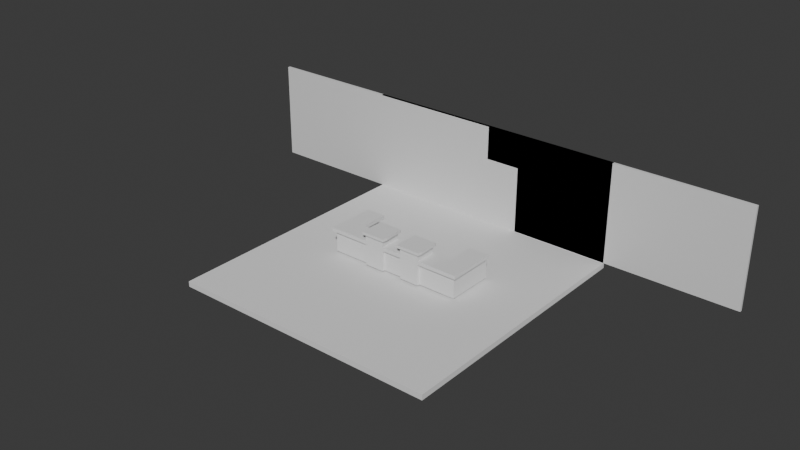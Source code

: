 # Source: 1x1.blend  (saved by Blender 4.4.32; exported with 4.5.12 LTS)
import bpy
from mathutils import Matrix  # noqa: F401  (used for matrix-valued properties, if any)

bpy.ops.wm.read_factory_settings(use_empty=True)
scene = bpy.context.scene
scene.name = 'Scene'

# ---- collections
col_doorobject = bpy.data.collections.new('DoorObject'); scene.collection.children.link(col_doorobject)
col_floor = bpy.data.collections.new('Floor'); scene.collection.children.link(col_floor)
col_wallclosed = bpy.data.collections.new('WallClosed'); scene.collection.children.link(col_wallclosed)
col_wallopen = bpy.data.collections.new('WallOpen'); scene.collection.children.link(col_wallopen)
col_longwallopen = bpy.data.collections.new('LongWallOpen'); scene.collection.children.link(col_longwallopen)
col_frontdesk = bpy.data.collections.new('FrontDesk'); scene.collection.children.link(col_frontdesk)

# ---- images (referenced by path relative to the original .blend; pixels are not part of the script)
import os
ASSET_DIR = os.environ.get("B2B_ASSET_DIR", "")  # directory of the original .blend (textures are referenced by path, not embedded)
HERE = os.path.dirname(os.path.abspath(__file__))  # packed textures are extracted next to this script under _unpacked/

def load_image(name, relpath, width, height, colorspace="sRGB"):
    """Load a texture the original file referenced (path relative to the .blend, or extracted next to this script)."""
    p = next((c for c in (os.path.join(HERE, relpath), os.path.join(ASSET_DIR, relpath)) if relpath and os.path.exists(c)), "")
    if p:
        img = bpy.data.images.load(p, check_existing=True)
        img.name = name
    else:  # same state as the original file: an image datablock whose file is absent (Cycles renders it pink)
        img = bpy.data.images.new(name, width, height)
        img.source = "FILE"
        img.filepath = "//" + (relpath or name)
    img.colorspace_settings.name = colorspace
    return img
img_door_png = load_image('Door.png', 'Door.png', 1024, 1024, 'sRGB')
img_doorroughness = load_image('DoorRoughness', 'DoorRoughness.png', 1024, 1024, 'sRGB')
img_slidingdoor = load_image('SlidingDoor', 'SlidingDoor.png', 1024, 1024, 'sRGB')

# ---- materials (node trees are filled in below, after node groups)
mat_doormat = bpy.data.materials.new('DoorMat')
mat_wallmat = bpy.data.materials.new('WallMat')
mat_longwallmat = bpy.data.materials.new('LongWallMat')
mat_slidingdoormat = bpy.data.materials.new('SlidingDoorMat')

# ---- material node trees
mat_doormat.use_nodes = True; mat_doormat.node_tree.nodes.clear()
_N = mat_doormat.node_tree.nodes; _L = mat_doormat.node_tree.links
n0 = _N.new('ShaderNodeBsdfPrincipled'); n0.name = 'Principled BSDF'; n0.location = (-4, 180)
n1 = _N.new('ShaderNodeOutputMaterial'); n1.name = 'Material Output'; n1.location = (286, 180)
n2 = _N.new('ShaderNodeTexImage'); n2.name = 'Image Texture'; n2.location = (-503, 619)
n2.image = img_door_png
n3 = _N.new('ShaderNodeTexImage'); n3.name = 'Image Texture.001'; n3.location = (-294, 130)
n3.image = img_doorroughness
_L.new(n0.outputs[0], n1.inputs[0])
_L.new(n2.outputs[0], n0.inputs[0])
_L.new(n3.outputs[0], n0.inputs[2])
n1.is_active_output = True
mat_wallmat.use_nodes = True; mat_wallmat.node_tree.nodes.clear()
_N = mat_wallmat.node_tree.nodes; _L = mat_wallmat.node_tree.links
n0 = _N.new('ShaderNodeBsdfPrincipled'); n0.name = 'Principled BSDF'; n0.location = (10, 300)
n1 = _N.new('ShaderNodeOutputMaterial'); n1.name = 'Material Output'; n1.location = (300, 300)
_L.new(n0.outputs[0], n1.inputs[0])
n1.is_active_output = True
mat_longwallmat.use_nodes = True; mat_longwallmat.node_tree.nodes.clear()
_N = mat_longwallmat.node_tree.nodes; _L = mat_longwallmat.node_tree.links
n0 = _N.new('ShaderNodeBsdfPrincipled'); n0.name = 'Principled BSDF'; n0.location = (10, 300)
n1 = _N.new('ShaderNodeOutputMaterial'); n1.name = 'Material Output'; n1.location = (300, 300)
_L.new(n0.outputs[0], n1.inputs[0])
n1.is_active_output = True
mat_slidingdoormat.use_nodes = True; mat_slidingdoormat.node_tree.nodes.clear()
_N = mat_slidingdoormat.node_tree.nodes; _L = mat_slidingdoormat.node_tree.links
n0 = _N.new('ShaderNodeBsdfPrincipled'); n0.name = 'Principled BSDF'; n0.location = (10, 300)
n1 = _N.new('ShaderNodeOutputMaterial'); n1.name = 'Material Output'; n1.location = (300, 300)
n2 = _N.new('ShaderNodeTexImage'); n2.name = 'Image Texture'; n2.location = (-280, 275)
n2.image = img_slidingdoor
_L.new(n0.outputs[0], n1.inputs[0])
_L.new(n2.outputs[0], n0.inputs[0])
n1.is_active_output = True

# ---- world
world_world = bpy.data.worlds.new('World'); scene.world = world_world
world_world.use_nodes = True; world_world.node_tree.nodes.clear()
_N = world_world.node_tree.nodes; _L = world_world.node_tree.links
n0 = _N.new('ShaderNodeOutputWorld'); n0.name = 'World Output'; n0.location = (300, 300)
n1 = _N.new('ShaderNodeBackground'); n1.name = 'Background'; n1.location = (10, 300)
n1.inputs[0].default_value = (0.05088, 0.05088, 0.05088, 1.0)
_L.new(n1.outputs[0], n0.inputs[0])
n0.is_active_output = True
world_world.color = (0.05088, 0.05088, 0.05088)
world_world.sun_shadow_jitter_overblur = 0.0

# ---- meshes
me_cube_007 = bpy.data.meshes.new('Cube.007')
me_cube_007.from_pydata([(-0.8, -0.0125, 0.0), (-0.8, -0.0125, 2.55), (-0.8, 0.0125, 0.0), (-0.8, 0.0125, 2.55), (0.8, -0.0125, 0.0), (0.8, -0.0125, 2.55), (0.8, 0.0125, 0.0), (0.8, 0.0125, 2.55)], [], [(0, 1, 3, 2), (2, 3, 7, 6), (6, 7, 5, 4), (4, 5, 1, 0), (2, 6, 4, 0), (7, 3, 1, 5)])
_uv = me_cube_007.uv_layers.new(name='UVMap')
_uv.uv.foreach_set('vector', [0.9771, 0.7786, 0.9771, 0.0, 0.9847, 0.0, 0.9847, 0.7786, 0.9997, -0.001643, 0.9997, 1.0, -0.0002409, 1.0, -0.0002411, -0.001643, 0.9847, 0.7786, 0.9847, 0.0, 0.9924, 0.0, 0.9924, 0.7786, 0.002767, -0.006418, 0.002767, 1.002, 0.9972, 1.002, 0.9972, -0.006418, 1.0, 2.698e-09, 1.0, 0.4885, 0.9924, 0.4885, 0.9924, 2.122e-09, 1.0, 0.4885, 1.0, 0.9771, 0.9924, 0.9771, 0.9924, 0.4885])
me_cube_007.materials.append(mat_doormat)
me_cube_007.update()
me_cube_001 = bpy.data.meshes.new('Cube.001')
me_cube_001.from_pydata([(-5.0, -5.0, -0.2), (-5.0, -5.0, 2.235e-08), (-5.0, 5.0, -0.2), (-5.0, 5.0, 2.235e-08), (5.0, -5.0, -0.2), (5.0, -5.0, 2.235e-08), (5.0, 5.0, -0.2), (5.0, 5.0, 2.235e-08)], [], [(0, 1, 3, 2), (2, 3, 7, 6), (6, 7, 5, 4), (4, 5, 1, 0), (2, 6, 4, 0), (7, 3, 1, 5)])
_uv = me_cube_001.uv_layers.new(name='UVMap')
_uv.uv.foreach_set('vector', [0.375, 0.0, 0.625, 0.0, 0.625, 0.25, 0.375, 0.25, 0.375, 0.25, 0.625, 0.25, 0.625, 0.5, 0.375, 0.5, 0.375, 0.5, 0.625, 0.5, 0.625, 0.75, 0.375, 0.75, 0.375, 0.75, 0.625, 0.75, 0.625, 1.0, 0.375, 1.0, 0.125, 0.5, 0.375, 0.5, 0.375, 0.75, 0.125, 0.75, 0.625, 0.5, 0.875, 0.5, 0.875, 0.75, 0.625, 0.75])
me_cube_001.update()
me_cube_003 = bpy.data.meshes.new('Cube.003')
me_cube_003.from_pydata([(-5.0, -4.924, -0.08255), (-5.0, -5.024, -0.08255), (-5.0, -4.924, 3.667), (-5.0, -5.024, 3.667), (5.0, -4.924, -0.08255), (5.0, -5.024, -0.08255), (5.0, -4.924, 3.667), (5.0, -5.024, 3.667)], [], [(0, 1, 3, 2), (2, 3, 7, 6), (6, 7, 5, 4), (4, 5, 1, 0), (2, 6, 4, 0), (7, 3, 1, 5)])
_uv = me_cube_003.uv_layers.new(name='UVMap')
_uv.uv.foreach_set('vector', [0.505, 0.004076, 0.495, 0.004076, 0.495, 0.9959, 0.505, 0.9959, 0.0, 0.5132, 0.0, 0.4868, 1.0, 0.4868, 1.0, 0.5132, 0.505, 0.9959, 0.495, 0.9959, 0.495, 0.004076, 0.505, 0.004076, 1.0, 0.5132, 1.0, 0.4868, 0.0, 0.4868, 0.0, 0.5132, 0.0, 0.9959, 1.0, 0.9959, 1.0, 0.004076, 0.0, 0.004076, 1.0, 0.9959, 0.0, 0.9959, 0.0, 0.004076, 1.0, 0.004076])
me_cube_003.materials.append(mat_wallmat)
me_cube_003.update()
me_cube_002 = bpy.data.meshes.new('Cube.002')
me_cube_002.from_pydata([(-5.0, 5.024, -0.07223), (-5.0, 4.924, -0.07223), (-5.0, 5.024, 3.678), (-5.0, 4.924, 3.678), (5.0, 5.024, -0.07223), (5.0, 4.924, -0.07223), (5.0, 5.024, 3.678), (5.0, 4.924, 3.678), (0.8002, 5.024, 3.678), (-0.7998, 5.024, 3.678), (-0.7998, 4.924, 3.678), (0.8002, 4.924, 3.678), (-0.7998, 5.024, -0.07223), (0.8002, 5.024, -0.07223), (0.8002, 4.924, -0.07223), (-0.7998, 4.924, -0.07223), (-5.0, 5.024, 2.428), (-5.0, 4.924, 2.428), (5.0, 5.024, 2.428), (5.0, 4.924, 2.428), (0.8002, 4.924, 2.428), (-0.7998, 4.924, 2.428), (-0.7998, 5.024, 2.428), (0.8002, 5.024, 2.428)], [], [(16, 17, 3, 2), (8, 11, 7, 6), (18, 19, 5, 4), (12, 15, 1, 0), (23, 18, 4, 13), (21, 17, 1, 15), (19, 20, 14, 5), (16, 22, 12, 0), (4, 5, 14, 13), (2, 3, 10, 9), (9, 10, 11, 8), (9, 8, 23, 22), (2, 9, 22, 16), (11, 10, 21, 20), (7, 11, 20, 19), (10, 3, 17, 21), (8, 6, 18, 23), (6, 7, 19, 18), (0, 1, 17, 16), (15, 12, 22, 21), (23, 20, 21, 22), (13, 14, 20, 23)])
_uv = me_cube_002.uv_layers.new(name='UVMap')
_uv.uv.foreach_set('vector', [0.505, 0.6652, 0.495, 0.6652, 0.495, 0.9985, 0.505, 0.9985, 0.58, 0.6027, 0.58, 0.5761, 1.0, 0.5761, 1.0, 0.6027, 0.505, 0.6652, 0.495, 0.6652, 0.495, -0.001503, 0.505, -0.001503, 0.42, 0.6027, 0.42, 0.5761, 0.0, 0.5761, 0.0, 0.6027, 0.58, 0.6652, 1.0, 0.6652, 1.0, -0.001503, 0.58, -0.001503, 0.42, 0.6652, 0.0, 0.6652, 0.0, -0.001503, 0.42, -0.001503, 1.0, 0.6652, 0.58, 0.6652, 0.58, -0.001503, 1.0, -0.001503, 0.0, 0.6652, 0.42, 0.6652, 0.42, -0.001503, 0.0, -0.001503, 1.0, 0.6027, 1.0, 0.5761, 0.58, 0.5761, 0.58, 0.6027, 0.0, 0.6027, 0.0, 0.5761, 0.42, 0.5761, 0.42, 0.6027, 0.42, 0.6027, 0.42, 0.5761, 0.58, 0.5761, 0.58, 0.6027, 0.42, 0.9985, 0.58, 0.9985, 0.58, 0.6652, 0.42, 0.6652, 0.0, 0.9985, 0.42, 0.9985, 0.42, 0.6652, 0.0, 0.6652, 0.58, 0.9985, 0.42, 0.9985, 0.42, 0.6652, 0.58, 0.6652, 1.0, 0.9985, 0.58, 0.9985, 0.58, 0.6652, 1.0, 0.6652, 0.42, 0.9985, 0.0, 0.9985, 0.0, 0.6652, 0.42, 0.6652, 0.58, 0.9985, 1.0, 0.9985, 1.0, 0.6652, 0.58, 0.6652, 0.505, 0.9985, 0.495, 0.9985, 0.495, 0.6652, 0.505, 0.6652, 0.505, -0.001503, 0.495, -0.001503, 0.495, 0.6652, 0.505, 0.6652, 0.495, -0.001503, 0.505, -0.001503, 0.505, 0.6652, 0.495, 0.6652, 0.58, 0.6027, 0.58, 0.5761, 0.42, 0.5761, 0.42, 0.6027, 0.505, -0.001503, 0.495, -0.001503, 0.495, 0.6652, 0.505, 0.6652])
me_cube_002.materials.append(mat_wallmat)
me_cube_002.update()
me_cube_004 = bpy.data.meshes.new('Cube.004')
me_cube_004.from_pydata([(-10.0, 5.024, -0.07223), (-10.0, 4.924, -0.07223), (-10.0, 5.024, 3.678), (-10.0, 4.924, 3.678), (10.0, 5.024, -0.07223), (10.0, 4.924, -0.07223), (10.0, 5.024, 3.678), (10.0, 4.924, 3.678), (1.3, 5.024, 3.678), (-1.3, 5.024, 3.678), (-1.3, 4.924, 3.678), (1.3, 4.924, 3.678), (-1.3, 5.024, -0.07223), (1.3, 5.024, -0.07223), (1.3, 4.924, -0.07223), (-1.3, 4.924, -0.07223), (-10.0, 5.024, 2.428), (-10.0, 4.924, 2.428), (10.0, 5.024, 2.428), (10.0, 4.924, 2.428), (1.3, 4.924, 2.428), (-1.3, 4.924, 2.428), (-1.3, 5.024, 2.428), (1.3, 5.024, 2.428)], [], [(8, 11, 7, 6), (18, 19, 5, 4), (12, 15, 1, 0), (23, 18, 4, 13), (21, 17, 1, 15), (19, 20, 14, 5), (16, 22, 12, 0), (4, 5, 14, 13), (2, 3, 10, 9), (9, 10, 11, 8), (9, 8, 23, 22), (2, 9, 22, 16), (11, 10, 21, 20), (7, 11, 20, 19), (10, 3, 17, 21), (8, 6, 18, 23), (6, 7, 19, 18), (15, 12, 22, 21), (23, 20, 21, 22), (13, 14, 20, 23), (17, 3, 2, 16, 0, 1)])
_uv = me_cube_004.uv_layers.new(name='UVMap')
_uv.uv.foreach_set('vector', [0.568, 0.6046, 0.568, 0.5782, 1.003, 0.5782, 1.003, 0.6046, 0.5293, 0.6674, 0.5243, 0.6674, 0.5243, 0.006979, 0.5293, 0.006979, 0.438, 0.6046, 0.438, 0.5782, 0.003026, 0.5782, 0.003026, 0.6046, 0.568, 0.6674, 1.003, 0.6674, 1.003, 0.006979, 0.568, 0.006979, 0.438, 0.6674, 0.003026, 0.6674, 0.003026, 0.006979, 0.438, 0.006979, 1.003, 0.6674, 0.568, 0.6674, 0.568, 0.006979, 1.003, 0.006979, 0.003026, 0.6674, 0.438, 0.6674, 0.438, 0.006979, 0.003026, 0.006979, 1.003, 0.6046, 1.003, 0.5782, 0.568, 0.5782, 0.568, 0.6046, 0.003026, 0.6046, 0.003026, 0.5782, 0.438, 0.5782, 0.438, 0.6046, 0.438, 0.6046, 0.438, 0.5782, 0.568, 0.5782, 0.568, 0.6046, 0.438, 0.9976, 0.568, 0.9976, 0.568, 0.6674, 0.438, 0.6674, 0.003026, 0.9976, 0.438, 0.9976, 0.438, 0.6674, 0.003026, 0.6674, 0.568, 0.9976, 0.438, 0.9976, 0.438, 0.6674, 0.568, 0.6674, 1.003, 0.9976, 0.568, 0.9976, 0.568, 0.6674, 1.003, 0.6674, 0.438, 0.9976, 0.003026, 0.9976, 0.003026, 0.6674, 0.438, 0.6674, 0.568, 0.9976, 1.003, 0.9976, 1.003, 0.6674, 0.568, 0.6674, 0.5293, 0.9976, 0.5243, 0.9976, 0.5243, 0.6674, 0.5293, 0.6674, 0.5243, 0.006979, 0.5293, 0.006979, 0.5293, 0.6674, 0.5243, 0.6674, 0.568, 0.6046, 0.568, 0.5782, 0.438, 0.5782, 0.438, 0.6046, 0.5293, 0.006979, 0.5243, 0.006979, 0.5243, 0.6674, 0.5293, 0.6674, 0.5243, 0.6674, 0.5243, 0.9976, 0.5293, 0.9976, 0.5293, 0.6674, 0.5293, 0.006979, 0.5243, 0.006979])
me_cube_004.materials.append(mat_longwallmat)
me_cube_004.update()
me_cube_005 = bpy.data.meshes.new('Cube.005')
me_cube_005.from_pydata([(-1.305, -0.002288, 0.09756), (-1.305, -0.002288, 2.457), (-1.305, 0.005717, 0.09756), (-1.305, 0.005717, 2.457), (-0.004804, -0.002288, 0.09756), (-0.004804, -0.002288, 2.457), (-0.004804, 0.005717, 0.09756), (-0.004804, 0.005717, 2.457)], [], [(0, 1, 3, 2), (2, 3, 7, 6), (6, 7, 5, 4), (4, 5, 1, 0), (2, 6, 4, 0), (7, 3, 1, 5)])
_uv = me_cube_005.uv_layers.new(name='UVMap')
_uv.uv.foreach_set('vector', [0.9878, 0.7253, 0.9878, 0.25, 0.9909, 0.25, 0.9909, 0.7253, 0.9967, 0.002412, 0.9967, 0.9956, -0.004791, 0.9956, -0.004791, 0.002412, 0.9909, 0.7253, 0.9909, 0.25, 0.9939, 0.25, 0.9939, 0.7253, 0.9979, 1.0, 0.9979, -0.005763, -0.00122, -0.005763, -0.00122, 1.0, 1.0, 0.25, 1.0, 0.3735, 0.9939, 0.3735, 0.9939, 0.25, 1.0, 0.3735, 1.0, 0.497, 0.9939, 0.497, 0.9939, 0.3735])
me_cube_005.materials.append(mat_slidingdoormat)
me_cube_005.update()
me_cube_006 = bpy.data.meshes.new('Cube.006')
me_cube_006.from_pydata([(-1.311, -0.002288, 0.09756), (-1.311, -0.002288, 2.457), (-1.311, 0.005717, 0.09756), (-1.311, 0.005717, 2.457), (0.005205, -0.002288, 0.09756), (0.005205, -0.002288, 2.457), (0.005205, 0.005717, 0.09756), (0.005205, 0.005717, 2.457)], [], [(0, 1, 3, 2), (2, 3, 7, 6), (6, 7, 5, 4), (4, 5, 1, 0), (2, 6, 4, 0), (7, 3, 1, 5)])
_uv = me_cube_006.uv_layers.new(name='UVMap')
_uv.uv.foreach_set('vector', [0.988, 0.7196, 0.988, 0.25, 0.991, 0.25, 0.991, 0.7196, 1.003, 0.9986, 1.003, 0.003344, 0.002192, 0.003344, 0.002192, 0.9986, 0.991, 0.7196, 0.991, 0.25, 0.994, 0.25, 0.994, 0.7196, -0.0141, 0.9996, -0.0141, -0.0041, 1.005, -0.0041, 1.005, 0.9996, 1.0, 0.25, 1.0, 0.3735, 0.994, 0.3735, 0.994, 0.25, 1.0, 0.3735, 1.0, 0.497, 0.994, 0.497, 0.994, 0.3735])
me_cube_006.materials.append(mat_slidingdoormat)
me_cube_006.update()
me_cube = bpy.data.meshes.new('Cube')
me_cube.from_pydata([(2.556, 0.3552, 0.5), (0.3766, -0.3552, 0.5), (2.556, -0.3552, 0.5), (-2.456, 0.3552, -0.5), (-2.556, 0.3552, 0.5), (2.456, -0.2552, -0.5), (-2.556, -0.3552, 0.5), (-2.456, -0.2552, -0.4165), (-2.456, -0.2552, -0.5), (-2.456, 0.3552, -0.4165), (1.883, -0.3552, 0.5), (-1.883, -0.3552, 0.5), (-1.883, 0.3552, 0.5), (1.883, 0.3552, 0.5), (-2.556, 1.405, 0.5), (2.456, -0.2552, -0.4165), (1.883, 1.405, 0.5), (2.556, 1.405, 0.5), (1.13, -0.3552, 0.5), (-1.883, -0.1448, 0.3663), (-1.883, 1.405, 0.5), (-2.383, 0.3552, -0.5), (2.556, -0.3552, 0.3663), (-2.556, 0.3552, 0.3663), (-2.556, -0.3552, 0.3663), (2.556, 0.3552, 0.3663), (-1.883, 0.3552, 0.3663), (1.883, 0.3552, 0.3663), (1.883, -0.3552, 0.3663), (-1.883, -0.3552, 0.3663), (-2.556, 1.405, 0.3663), (2.556, 1.405, 0.3663), (-1.883, 1.405, 0.3663), (1.883, 1.405, 0.3663), (2.383, 0.3552, -0.5), (2.383, 1.405, 0.3663), (2.383, 1.405, -0.5), (-2.383, 1.405, 0.3663), (-2.383, 1.405, -0.5), (-2.383, -0.1448, 0.3663), (1.883, -0.1448, -0.5), (-1.883, -0.1448, -0.5), (-2.383, -0.1448, -0.5), (1.883, -0.1448, 0.3663), (2.383, -0.1448, 0.3663), (2.383, -0.1448, -0.5), (-1.883, -0.4552, 0.5), (-2.556, -0.4552, 0.5), (-2.556, -0.4552, 0.3663), (2.556, -0.4552, 0.5), (1.883, -0.4552, 0.5), (2.556, -0.4552, 0.3663), (1.883, -0.4552, 0.3663), (-1.883, -0.4552, 0.3663), (-2.656, -0.3552, 0.3663), (-2.656, -0.3552, 0.5), (-2.656, 0.3552, 0.5), (-2.656, 1.405, 0.5), (-2.656, 0.3552, 0.3663), (-2.656, 1.405, 0.3663), (-2.656, -0.4552, 0.3663), (-2.656, -0.4552, 0.5), (2.656, 0.3552, 0.5), (2.656, -0.3552, 0.5), (2.656, 1.405, 0.5), (2.656, -0.3552, 0.3663), (2.656, 0.3552, 0.3663), (2.656, -0.4552, 0.3663), (2.656, 1.405, 0.3663), (2.656, -0.4552, 0.5), (2.556, -0.3552, -0.4165), (-2.556, 0.3552, -0.4165), (2.556, 0.3552, -0.4165), (1.883, -0.3552, -0.4165), (-1.883, -0.3552, -0.4165), (-2.556, 1.405, -0.4165), (2.556, 1.405, -0.4165), (-2.556, -0.3552, -0.4165), (2.383, 1.405, -0.4165), (-2.383, 1.405, -0.4165), (1.883, -0.2552, -0.5), (-0.3766, -0.3552, 0.5), (2.556, -0.2552, -0.4165), (2.456, 0.3552, -0.4165), (-1.883, -0.2552, -0.5), (1.883, -0.2552, -0.4165), (-1.883, -0.2552, -0.4165), (-2.556, -0.2552, -0.4165), (-2.456, 1.405, -0.4165), (-2.456, 1.405, -0.5), (2.456, 0.3552, -0.5), (2.456, 1.405, -0.4165), (2.456, 1.405, -0.5), (-1.13, -0.3552, 0.5), (-1.13, 0.3552, 0.5), (-0.3766, 0.3552, 0.5), (0.3766, 0.3552, 0.5), (1.13, 0.3552, 0.5), (-1.13, -0.1448, 0.3663), (-0.3766, -0.1448, 0.3663), (0.3766, -0.1448, 0.3663), (1.13, -0.1448, 0.3663), (1.13, -0.3552, 0.3663), (0.3766, -0.3552, 0.3663), (-0.3766, -0.3552, 0.3663), (-1.13, -0.3552, 0.3663), (-1.13, 0.3552, 0.3663), (-0.3766, 0.3552, 0.3663), (0.3766, 0.3552, 0.3663), (1.13, 0.3552, 0.3663), (1.13, -0.1448, -0.5), (0.3766, -0.1448, -0.5), (-0.3766, -0.1448, -0.5), (-1.13, -0.1448, -0.5), (1.13, -0.4552, 0.5), (0.3766, -0.4552, 0.5), (-0.3766, -0.4552, 0.5), (-1.13, -0.4552, 0.5), (1.13, -0.4552, 0.3663), (0.3766, -0.4552, 0.3663), (-0.3766, -0.4552, 0.3663), (-1.13, -0.4552, 0.3663), (1.13, -0.3552, -0.4165), (0.3766, -0.3552, -0.4165), (-0.3766, -0.3552, -0.4165), (-1.13, -0.3552, -0.4165), (-1.13, -0.2552, -0.5), (-0.3766, -0.2552, -0.5), (0.3766, -0.2552, -0.5), (1.13, -0.2552, -0.5), (1.13, -0.2552, -0.4165), (0.3766, -0.2552, -0.4165), (-0.3766, -0.2552, -0.4165), (-1.13, -0.2552, -0.4165), (1.13, -0.4552, 0.3663), (0.3766, -0.4552, 0.3663), (-0.3766, -0.4552, 0.3663), (-1.13, -0.4552, 0.3663), (1.13, -0.4552, -0.4165), (0.3766, -0.4552, -0.4165), (-0.3766, -0.4552, -0.4165), (-1.13, -0.4552, -0.4165), (-1.13, 0.3552, 0.8479), (-0.3766, 0.3552, 0.8479), (-0.3766, -0.3552, 0.8479), (-1.13, -0.3552, 0.8479), (1.13, -0.3552, 0.8479), (0.3766, -0.3552, 0.8479), (0.3766, 0.3552, 0.8479), (1.13, 0.3552, 0.8479), (1.13, -0.4552, 0.8479), (0.3766, -0.4552, 0.8479), (-0.3766, -0.4552, 0.8479), (-1.13, -0.4552, 0.8479), (-0.3766, -0.3552, 0.7479), (-0.3766, -0.4552, 0.7479), (-1.13, -0.4552, 0.7479), (-0.3766, 0.3552, 0.7479), (-1.13, -0.3552, 0.7479), (-1.13, 0.3552, 0.7479), (0.3766, 0.3552, 0.7479), (0.3766, -0.3552, 0.7479), (1.13, -0.3552, 0.7479), (1.13, -0.4552, 0.7479), (1.13, 0.3552, 0.7479), (0.3766, -0.4552, 0.7479), (-1.2, 0.4259, 0.8479), (-0.3059, 0.4259, 0.8479), (-0.3059, -0.5259, 0.8479), (-1.2, -0.5259, 0.8479), (-0.2766, -0.3552, 0.8479), (-1.23, -0.3552, 0.8479), (-0.2766, -0.3552, 0.7479), (-0.3059, 0.4259, 0.7479), (-0.3059, -0.5259, 0.7479), (-1.2, -0.5259, 0.7479), (-1.23, -0.3552, 0.7479), (-1.2, 0.4259, 0.7479), (0.2766, -0.3552, 0.7479), (0.2766, -0.3552, 0.8479), (0.3059, 0.4259, 0.8479), (1.2, 0.4259, 0.8479), (1.2, -0.5259, 0.8479), (0.3059, -0.5259, 0.8479), (1.23, -0.3552, 0.8479), (1.23, -0.3552, 0.7479), (0.3059, 0.4259, 0.7479), (1.2, -0.5259, 0.7479), (1.2, 0.4259, 0.7479), (0.3059, -0.5259, 0.7479)], [], [(34, 90, 5, 80, 40, 45), (51, 22, 65, 67), (12, 4, 6, 11), (2, 10, 50, 49), (32, 26, 19, 39, 37), (4, 14, 57, 56), (21, 3, 89, 38), (109, 97, 13, 27), (6, 4, 56, 55), (28, 22, 51, 52), (0, 13, 10, 2), (94, 12, 11, 93), (3, 21, 42, 41, 84, 8), (113, 126, 84, 41), (33, 16, 17, 31, 35), (30, 14, 20, 32, 37), (72, 82, 15, 83), (4, 12, 20, 14), (27, 13, 16, 33), (13, 0, 17, 16), (23, 24, 54, 58), (71, 23, 30, 75), (27, 33, 35, 44, 43), (17, 0, 62, 64), (101, 43, 44, 45, 40, 110), (129, 130, 131, 128), (125, 105, 29, 74), (70, 22, 28, 73), (109, 27, 43, 101), (77, 24, 23, 71, 87), (12, 26, 32, 20), (74, 29, 24, 77), (72, 25, 22, 70, 82), (44, 35, 78, 36, 34, 45), (90, 34, 36, 92), (21, 38, 79, 37, 39, 42), (75, 30, 37, 79, 88), (53, 46, 47, 48), (51, 49, 50, 52), (121, 117, 46, 53), (11, 6, 47, 46), (102, 28, 52, 118), (93, 11, 46, 117), (24, 29, 53, 48), (31, 17, 64, 68), (54, 55, 56, 58), (55, 54, 60, 61), (58, 56, 57, 59), (48, 47, 61, 60), (24, 48, 60, 54), (30, 23, 58, 59), (14, 30, 59, 57), (47, 6, 55, 61), (66, 62, 63, 65), (62, 66, 68, 64), (65, 63, 69, 67), (25, 31, 68, 66), (22, 25, 66, 65), (0, 2, 63, 62), (49, 51, 67, 69), (2, 49, 69, 63), (88, 79, 38, 89), (3, 9, 88, 89), (74, 77, 87, 7, 86), (87, 71, 9, 7), (70, 73, 85, 15, 82), (125, 74, 86, 133), (35, 31, 76, 91, 78), (71, 75, 88, 9), (25, 72, 76, 31), (90, 83, 15, 5), (15, 85, 80, 5), (126, 133, 86, 84), (76, 72, 83, 91), (7, 9, 3, 8), (83, 90, 92, 91), (84, 86, 7, 8), (78, 91, 92, 36), (80, 85, 130, 129), (128, 131, 132, 127), (127, 132, 133, 126), (73, 122, 130, 85), (122, 123, 131, 130), (123, 124, 132, 131), (124, 125, 133, 132), (10, 18, 114, 50), (156, 155, 174, 175), (1, 81, 116, 115), (157, 159, 177, 173), (29, 105, 121, 53), (136, 120, 121, 137, 141, 140), (104, 103, 119, 120), (52, 50, 114, 118), (118, 114, 115, 119), (119, 115, 116, 120), (120, 116, 117, 121), (26, 106, 98, 19), (106, 107, 99, 98), (107, 108, 100, 99), (108, 109, 101, 100), (73, 28, 102, 122), (123, 103, 104, 124), (124, 104, 136, 140), (19, 98, 113, 41, 42, 39), (98, 99, 112, 113), (99, 100, 111, 112), (100, 101, 110, 111), (40, 80, 129, 110), (110, 129, 128, 111), (111, 128, 127, 112), (112, 127, 126, 113), (13, 97, 18, 10), (145, 142, 166, 171), (96, 95, 81, 1), (165, 163, 187, 189), (26, 12, 94, 106), (106, 94, 95, 107), (107, 95, 96, 108), (108, 96, 97, 109), (122, 102, 134, 138), (125, 124, 140, 141), (123, 122, 138, 139), (105, 125, 141, 137), (103, 123, 139, 135), (119, 139, 138, 118), (146, 147, 151, 150), (144, 145, 153, 152), (149, 148, 147, 146), (143, 142, 145, 144), (155, 154, 172, 174), (148, 149, 181, 180), (160, 161, 178, 186), (146, 150, 182, 184), (153, 145, 171, 169), (143, 144, 170, 167), (162, 164, 188, 185), (163, 162, 185, 187), (95, 94, 159, 157), (94, 93, 158, 159), (93, 117, 156, 158), (116, 81, 154, 155), (117, 116, 155, 156), (81, 95, 157, 154), (1, 115, 165, 161), (18, 97, 164, 162), (115, 114, 163, 165), (97, 96, 160, 164), (114, 18, 162, 163), (96, 1, 161, 160), (172, 173, 167, 170), (175, 174, 168, 169), (174, 172, 170, 168), (176, 175, 169, 171), (177, 176, 171, 166), (173, 177, 166, 167), (142, 143, 167, 166), (159, 158, 176, 177), (154, 157, 173, 172), (144, 152, 168, 170), (158, 156, 175, 176), (152, 153, 169, 168), (186, 178, 179, 180), (187, 185, 184, 182), (188, 186, 180, 181), (189, 187, 182, 183), (185, 188, 181, 184), (178, 189, 183, 179), (149, 146, 184, 181), (151, 147, 179, 183), (150, 151, 183, 182), (164, 160, 186, 188), (147, 148, 180, 179), (161, 165, 189, 178)])
_uv = me_cube.uv_layers.new(name='UVMap')
_uv.uv.foreach_set('vector', [0.6036, 0.0, 0.625, 0.0, 0.625, 0.25, 0.5417, 0.25, 0.5417, 0.0, 0.6036, 0.0, 0.5833, 0.75, 0.5833, 0.75, 0.5833, 0.75, 0.5833, 0.75, 0.5417, 0.5, 0.625, 0.5, 0.625, 0.75, 0.5417, 0.75, 0.375, 0.75, 0.4583, 0.75, 0.4583, 0.75, 0.375, 0.75, 0.3333, 0.5833, 0.3333, 0.5833, 0.3333, 0.5833, 0.3333, 0.5833, 0.3333, 0.5833, 0.625, 0.5, 0.625, 0.5, 0.625, 0.5, 0.625, 0.5, 0.3964, 0.0, 0.375, 0.0, 0.375, 0.0, 0.4583, 0.0, 0.3333, 0.65, 0.375, 0.65, 0.375, 0.6667, 0.3333, 0.6667, 0.625, 0.75, 0.625, 0.5, 0.625, 0.5, 0.625, 0.75, 0.5833, 0.8333, 0.5833, 0.75, 0.5833, 0.75, 0.5833, 0.8333, 0.375, 0.5, 0.4583, 0.5, 0.4583, 0.75, 0.375, 0.75, 0.525, 0.5, 0.5417, 0.5, 0.5417, 0.75, 0.525, 0.75, 0.375, 0.0, 0.3964, 0.0, 0.3964, 0.0, 0.4583, 0.0, 0.4583, 0.25, 0.375, 0.25, 0.475, 0.0, 0.475, 0.25, 0.4583, 0.25, 0.4583, 0.0, 0.3333, 0.6667, 0.375, 0.6667, 0.375, 0.75, 0.3333, 0.75, 0.3333, 0.7286, 0.3333, 0.5, 0.375, 0.5, 0.375, 0.5833, 0.3333, 0.5833, 0.3333, 0.5214, 0.3951, 0.25, 0.3951, 0.4648, 0.3951, 0.4648, 0.3951, 0.25, 0.625, 0.5, 0.5417, 0.5, 0.5417, 0.5, 0.625, 0.5, 0.3333, 0.6667, 0.375, 0.6667, 0.375, 0.6667, 0.3333, 0.6667, 0.4583, 0.5, 0.375, 0.5, 0.375, 0.5, 0.4583, 0.5, 0.8333, 0.75, 0.8333, 0.5, 0.8333, 0.5, 0.8333, 0.75, 0.6451, 0.75, 0.8333, 0.75, 0.8333, 0.75, 0.6451, 0.75, 0.3333, 0.6667, 0.3333, 0.6667, 0.3333, 0.6667, 0.3333, 0.6667, 0.3333, 0.6667, 0.375, 0.5, 0.375, 0.5, 0.375, 0.5, 0.375, 0.5, 0.3333, 0.65, 0.3333, 0.6667, 0.3333, 0.6667, 0.125, 0.6667, 0.125, 0.6667, 0.125, 0.65, 0.375, 0.85, 0.3951, 0.85, 0.3951, 0.8667, 0.375, 0.8667, 0.3951, 0.9, 0.5833, 0.9, 0.5833, 0.9167, 0.3951, 0.9167, 0.3951, 0.75, 0.5833, 0.75, 0.5833, 0.8333, 0.3951, 0.8333, 0.3333, 0.65, 0.3333, 0.6667, 0.3333, 0.6667, 0.3333, 0.65, 0.6451, 0.5, 0.8333, 0.5, 0.8333, 0.75, 0.6451, 0.75, 0.6451, 0.5352, 0.375, 0.5833, 0.3333, 0.5833, 0.3333, 0.5833, 0.375, 0.5833, 0.3951, 0.9167, 0.5833, 0.9167, 0.5833, 1.0, 0.3951, 1.0, 0.3951, 0.25, 0.5833, 0.25, 0.5833, 0.5, 0.3951, 0.5, 0.3951, 0.4648, 0.3333, 0.6667, 0.3333, 0.6667, 0.1451, 0.6667, 0.125, 0.6667, 0.125, 0.6667, 0.125, 0.6667, 0.625, 0.0, 0.5417, 0.0, 0.5417, 0.0, 0.625, 0.0, 0.125, 0.5833, 0.125, 0.5833, 0.1451, 0.5833, 0.3333, 0.5833, 0.3333, 0.5833, 0.125, 0.5833, 0.1451, 0.5, 0.3333, 0.5, 0.3333, 0.5833, 0.1451, 0.5833, 0.1451, 0.5482, 0.5833, 0.9167, 0.625, 0.9167, 0.625, 1.0, 0.5833, 1.0, 0.5833, 0.75, 0.625, 0.75, 0.625, 0.8333, 0.5833, 0.8333, 0.5833, 0.9, 0.625, 0.9, 0.625, 0.9167, 0.5833, 0.9167, 0.5417, 0.75, 0.625, 0.75, 0.625, 0.75, 0.5417, 0.75, 0.5833, 0.85, 0.5833, 0.8333, 0.5833, 0.8333, 0.5833, 0.85, 0.525, 0.75, 0.5417, 0.75, 0.5417, 0.75, 0.525, 0.75, 0.5833, 1.0, 0.5833, 0.9167, 0.5833, 0.9167, 0.5833, 1.0, 0.3333, 0.75, 0.375, 0.75, 0.375, 0.75, 0.3333, 0.75, 0.8333, 0.5, 0.875, 0.5, 0.875, 0.75, 0.8333, 0.75, 0.875, 0.5, 0.8333, 0.5, 0.8333, 0.5, 0.875, 0.5, 0.8333, 0.75, 0.875, 0.75, 0.875, 0.75, 0.8333, 0.75, 0.5833, 1.0, 0.625, 1.0, 0.625, 1.0, 0.5833, 1.0, 0.5833, 1.0, 0.5833, 1.0, 0.5833, 1.0, 0.5833, 1.0, 0.8333, 0.75, 0.8333, 0.75, 0.8333, 0.75, 0.8333, 0.75, 0.375, 0.5, 0.3333, 0.5, 0.3333, 0.5, 0.375, 0.5, 0.625, 0.75, 0.625, 0.75, 0.625, 0.75, 0.625, 0.75, 0.5833, 0.25, 0.625, 0.25, 0.625, 0.5, 0.5833, 0.5, 0.625, 0.25, 0.5833, 0.25, 0.5833, 0.25, 0.625, 0.25, 0.5833, 0.5, 0.625, 0.5, 0.625, 0.5, 0.5833, 0.5, 0.5833, 0.25, 0.5833, 0.25, 0.5833, 0.25, 0.5833, 0.25, 0.5833, 0.5, 0.5833, 0.25, 0.5833, 0.25, 0.5833, 0.5, 0.375, 0.5, 0.375, 0.75, 0.375, 0.75, 0.375, 0.5, 0.625, 0.75, 0.5833, 0.75, 0.5833, 0.75, 0.625, 0.75, 0.375, 0.75, 0.375, 0.75, 0.375, 0.75, 0.375, 0.75, 0.1451, 0.5482, 0.1451, 0.5833, 0.125, 0.5833, 0.125, 0.5, 0.625, 0.75, 0.6451, 0.75, 0.6451, 0.75, 0.625, 0.75, 0.3951, 0.9167, 0.3951, 1.0, 0.3951, 1.0, 0.3951, 0.9876, 0.3951, 0.9167, 0.6451, 0.5352, 0.6451, 0.75, 0.6451, 0.75, 0.6451, 0.5352, 0.3951, 0.75, 0.3951, 0.8333, 0.3951, 0.8333, 0.3951, 0.7624, 0.3951, 0.75, 0.3951, 0.9, 0.3951, 0.9167, 0.3951, 0.9167, 0.3951, 0.9, 0.3333, 0.7286, 0.3333, 0.75, 0.1451, 0.75, 0.1451, 0.7052, 0.1451, 0.6726, 0.6451, 0.75, 0.6451, 0.75, 0.6451, 0.75, 0.6451, 0.75, 0.5833, 0.25, 0.3951, 0.25, 0.3951, 0.25, 0.5833, 0.25, 0.375, 0.25, 0.3951, 0.25, 0.3951, 0.5, 0.375, 0.5, 0.3951, 0.7624, 0.3951, 0.8333, 0.375, 0.8333, 0.375, 0.75, 0.375, 0.9, 0.3951, 0.9, 0.3951, 0.9167, 0.375, 0.9167, 0.3951, 0.25, 0.3951, 0.25, 0.3951, 0.25, 0.3951, 0.25, 0.6451, 0.5352, 0.6451, 0.75, 0.625, 0.75, 0.625, 0.5, 0.3951, 0.25, 0.375, 0.25, 0.375, 0.25, 0.3951, 0.25, 0.375, 0.9167, 0.3951, 0.9167, 0.3951, 1.0, 0.375, 1.0, 0.1451, 0.6726, 0.1451, 0.75, 0.125, 0.75, 0.125, 0.6667, 0.375, 0.8333, 0.3951, 0.8333, 0.3951, 0.85, 0.375, 0.85, 0.375, 0.8667, 0.3951, 0.8667, 0.3951, 0.8833, 0.375, 0.8833, 0.375, 0.8833, 0.3951, 0.8833, 0.3951, 0.9, 0.375, 0.9, 0.3951, 0.8333, 0.3951, 0.85, 0.3951, 0.85, 0.3951, 0.8333, 0.3951, 0.85, 0.3951, 0.8667, 0.3951, 0.8667, 0.3951, 0.85, 0.3951, 0.8667, 0.3951, 0.8833, 0.3951, 0.8833, 0.3951, 0.8667, 0.3951, 0.8833, 0.3951, 0.9, 0.3951, 0.9, 0.3951, 0.8833, 0.4583, 0.75, 0.475, 0.75, 0.475, 0.75, 0.4583, 0.75, 0.625, 0.9, 0.625, 0.8833, 0.625, 0.8833, 0.625, 0.9, 0.4917, 0.75, 0.5083, 0.75, 0.5083, 0.75, 0.4917, 0.75, 0.375, 0.6167, 0.375, 0.6, 0.375, 0.6, 0.375, 0.6167, 0.5833, 0.9167, 0.5833, 0.9, 0.5833, 0.9, 0.5833, 0.9167, 0.5833, 0.8833, 0.5833, 0.8833, 0.5833, 0.9, 0.5833, 0.9, 0.3951, 0.9, 0.3951, 0.8833, 0.5833, 0.8833, 0.5833, 0.8667, 0.5833, 0.8667, 0.5833, 0.8833, 0.5833, 0.8333, 0.625, 0.8333, 0.625, 0.85, 0.5833, 0.85, 0.5833, 0.85, 0.625, 0.85, 0.625, 0.8667, 0.5833, 0.8667, 0.5833, 0.8667, 0.625, 0.8667, 0.625, 0.8833, 0.5833, 0.8833, 0.5833, 0.8833, 0.625, 0.8833, 0.625, 0.9, 0.5833, 0.9, 0.3333, 0.5833, 0.3333, 0.6, 0.3333, 0.6, 0.3333, 0.5833, 0.3333, 0.6, 0.3333, 0.6167, 0.3333, 0.6167, 0.3333, 0.6, 0.3333, 0.6167, 0.3333, 0.6333, 0.3333, 0.6333, 0.3333, 0.6167, 0.3333, 0.6333, 0.3333, 0.65, 0.3333, 0.65, 0.3333, 0.6333, 0.3951, 0.8333, 0.5833, 0.8333, 0.5833, 0.85, 0.3951, 0.85, 0.3951, 0.8667, 0.5833, 0.8667, 0.5833, 0.8833, 0.3951, 0.8833, 0.3951, 0.8833, 0.5833, 0.8833, 0.5833, 0.8833, 0.3951, 0.8833, 0.3333, 0.5833, 0.3333, 0.6, 0.125, 0.6, 0.125, 0.5833, 0.125, 0.5833, 0.3333, 0.5833, 0.3333, 0.6, 0.3333, 0.6167, 0.125, 0.6167, 0.125, 0.6, 0.3333, 0.6167, 0.3333, 0.6333, 0.125, 0.6333, 0.125, 0.6167, 0.3333, 0.6333, 0.3333, 0.65, 0.125, 0.65, 0.125, 0.6333, 0.5417, 0.0, 0.5417, 0.25, 0.525, 0.25, 0.525, 0.0, 0.525, 0.0, 0.525, 0.25, 0.5083, 0.25, 0.5083, 0.0, 0.5083, 0.0, 0.5083, 0.25, 0.4917, 0.25, 0.4917, 0.0, 0.4917, 0.0, 0.4917, 0.25, 0.475, 0.25, 0.475, 0.0, 0.4583, 0.5, 0.475, 0.5, 0.475, 0.75, 0.4583, 0.75, 0.525, 0.75, 0.525, 0.5, 0.525, 0.5, 0.525, 0.75, 0.4917, 0.5, 0.5083, 0.5, 0.5083, 0.75, 0.4917, 0.75, 0.625, 0.8667, 0.625, 0.85, 0.625, 0.85, 0.625, 0.8667, 0.3333, 0.5833, 0.375, 0.5833, 0.375, 0.6, 0.3333, 0.6, 0.3333, 0.6, 0.375, 0.6, 0.375, 0.6167, 0.3333, 0.6167, 0.3333, 0.6167, 0.375, 0.6167, 0.375, 0.6333, 0.3333, 0.6333, 0.3333, 0.6333, 0.375, 0.6333, 0.375, 0.65, 0.3333, 0.65, 0.3951, 0.85, 0.5833, 0.85, 0.5833, 0.85, 0.3951, 0.85, 0.3951, 0.9, 0.3951, 0.8833, 0.3951, 0.8833, 0.3951, 0.9, 0.3951, 0.8667, 0.3951, 0.85, 0.3951, 0.85, 0.3951, 0.8667, 0.5833, 0.9, 0.3951, 0.9, 0.3951, 0.9, 0.5833, 0.9, 0.5833, 0.8667, 0.3951, 0.8667, 0.3951, 0.8667, 0.5833, 0.8667, 0.5833, 0.8667, 0.3951, 0.8667, 0.3951, 0.85, 0.5833, 0.85, 0.475, 0.75, 0.4917, 0.75, 0.4917, 0.75, 0.475, 0.75, 0.5083, 0.75, 0.525, 0.75, 0.525, 0.75, 0.5083, 0.75, 0.475, 0.5, 0.4917, 0.5, 0.4917, 0.75, 0.475, 0.75, 0.5083, 0.5, 0.525, 0.5, 0.525, 0.75, 0.5083, 0.75, 0.5083, 0.75, 0.5083, 0.75, 0.5083, 0.75, 0.5083, 0.75, 0.4917, 0.5, 0.475, 0.5, 0.475, 0.5, 0.4917, 0.5, 0.4917, 0.5, 0.4917, 0.75, 0.4917, 0.75, 0.4917, 0.5, 0.475, 0.75, 0.475, 0.75, 0.475, 0.75, 0.475, 0.75, 0.525, 0.75, 0.525, 0.75, 0.525, 0.75, 0.525, 0.75, 0.5083, 0.5, 0.5083, 0.75, 0.5083, 0.75, 0.5083, 0.5, 0.475, 0.75, 0.475, 0.5, 0.475, 0.5, 0.475, 0.75, 0.475, 0.75, 0.475, 0.75, 0.475, 0.75, 0.475, 0.75, 0.375, 0.6167, 0.375, 0.6, 0.375, 0.6, 0.375, 0.6167, 0.525, 0.5, 0.525, 0.75, 0.525, 0.75, 0.525, 0.5, 0.525, 0.75, 0.525, 0.75, 0.525, 0.75, 0.525, 0.75, 0.5083, 0.75, 0.5083, 0.75, 0.5083, 0.75, 0.5083, 0.75, 0.625, 0.9, 0.625, 0.8833, 0.625, 0.8833, 0.625, 0.9, 0.5083, 0.75, 0.5083, 0.5, 0.5083, 0.5, 0.5083, 0.75, 0.4917, 0.75, 0.4917, 0.75, 0.4917, 0.75, 0.4917, 0.75, 0.475, 0.75, 0.475, 0.5, 0.475, 0.5, 0.475, 0.75, 0.625, 0.8667, 0.625, 0.85, 0.625, 0.85, 0.625, 0.8667, 0.375, 0.65, 0.375, 0.6333, 0.375, 0.6333, 0.375, 0.65, 0.475, 0.75, 0.475, 0.75, 0.475, 0.75, 0.475, 0.75, 0.4917, 0.5, 0.4917, 0.75, 0.4917, 0.75, 0.4917, 0.5, 0.5083, 0.75, 0.5083, 0.5, 0.5083, 0.5, 0.5083, 0.75, 0.625, 0.9, 0.625, 0.8833, 0.625, 0.8833, 0.625, 0.9, 0.5083, 0.75, 0.5083, 0.75, 0.5083, 0.75, 0.5083, 0.75, 0.525, 0.75, 0.525, 0.75, 0.525, 0.75, 0.525, 0.75, 0.525, 0.5, 0.525, 0.75, 0.525, 0.75, 0.525, 0.5, 0.375, 0.6167, 0.375, 0.6, 0.375, 0.6, 0.375, 0.6167, 0.525, 0.5, 0.5083, 0.5, 0.5083, 0.5, 0.525, 0.5, 0.525, 0.5, 0.525, 0.75, 0.525, 0.75, 0.525, 0.5, 0.5083, 0.75, 0.5083, 0.5, 0.5083, 0.5, 0.5083, 0.75, 0.5083, 0.75, 0.5083, 0.75, 0.5083, 0.75, 0.5083, 0.75, 0.525, 0.75, 0.525, 0.75, 0.525, 0.75, 0.525, 0.75, 0.5083, 0.75, 0.525, 0.75, 0.525, 0.75, 0.5083, 0.75, 0.4917, 0.5, 0.4917, 0.75, 0.4917, 0.75, 0.4917, 0.5, 0.475, 0.75, 0.475, 0.75, 0.475, 0.75, 0.475, 0.75, 0.375, 0.65, 0.375, 0.6333, 0.375, 0.6333, 0.375, 0.65, 0.625, 0.8667, 0.625, 0.85, 0.625, 0.85, 0.625, 0.8667, 0.475, 0.75, 0.475, 0.5, 0.475, 0.5, 0.475, 0.75, 0.4917, 0.75, 0.4917, 0.75, 0.4917, 0.75, 0.4917, 0.75, 0.475, 0.5, 0.475, 0.75, 0.475, 0.75, 0.475, 0.5, 0.4917, 0.75, 0.4917, 0.75, 0.4917, 0.75, 0.4917, 0.75, 0.475, 0.75, 0.4917, 0.75, 0.4917, 0.75, 0.475, 0.75, 0.375, 0.65, 0.375, 0.6333, 0.375, 0.6333, 0.375, 0.65, 0.4917, 0.75, 0.4917, 0.5, 0.4917, 0.5, 0.4917, 0.75, 0.4917, 0.75, 0.4917, 0.75, 0.4917, 0.75, 0.4917, 0.75])
me_cube.update()

# ---- objects
ob_door = bpy.data.objects.new('Door', me_cube_007)
ob_floor = bpy.data.objects.new('Floor', me_cube_001)
ob_wallclosed = bpy.data.objects.new('WallClosed', me_cube_003)
ob_wallopen = bpy.data.objects.new('WallOpen', me_cube_002)
ob_longwallopen = bpy.data.objects.new('LongWallOpen', me_cube_004)
ob_leftslidingdoor = bpy.data.objects.new('LeftSlidingDoor', me_cube_005)
ob_rightslidingdoor = bpy.data.objects.new('RightSlidingDoor', me_cube_006)
ob_cube = bpy.data.objects.new('Cube', me_cube)

# ---- transforms, parenting, visibility, modifiers, constraints
ob_door.location = (0.0, 5.953, -0.03013)
ob_floor.location = (0.000213, 0.9682, -0.03355)
ob_wallclosed.location = (3.551e-05, 0.9888, 0.049)
ob_wallclosed.rotation_euler = (0.0, -0.0, 3.142)
ob_wallopen.location = (3.551e-05, 0.9888, 0.049)
ob_longwallopen.location = (3.551e-05, 0.9888, 0.049)
ob_leftslidingdoor.location = (0.0, 5.957, 0.02392)
ob_rightslidingdoor.location = (0.0, 5.957, 0.02392)
ob_rightslidingdoor.scale = (-1.0, 1.0, 1.0)
ob_cube.location = (3.551e-05, 0.9888, 0.4557)

# ---- collection membership
col_doorobject.objects.link(ob_door)
col_floor.objects.link(ob_floor)
col_wallclosed.objects.link(ob_wallclosed)
col_wallopen.objects.link(ob_wallopen)
col_longwallopen.objects.link(ob_longwallopen)
col_longwallopen.objects.link(ob_leftslidingdoor)
col_longwallopen.objects.link(ob_rightslidingdoor)
col_frontdesk.objects.link(ob_cube)

# ---- scene / render settings (as saved in the file)
scene.frame_start = 1; scene.frame_end = 250; scene.frame_set(1)
scene.render.engine = 'BLENDER_EEVEE_NEXT'
bpy.context.view_layer.update()

# ---- added for rendering (the .blend has no active camera and no usable light): camera, sun
cam_auto = bpy.data.cameras.new('AutoCamera')
cam_auto.lens = 50.0
cam_auto.sensor_width = 36.0
cam_auto.clip_end = 1000.0
ob_auto_camera = bpy.data.objects.new('AutoCamera', cam_auto)
scene.collection.objects.link(ob_auto_camera)
ob_auto_camera.location = (21.0288, -24.2441, 18.5695)
ob_auto_camera.rotation_euler = (1.09748, -7.21219e-08, 0.694738)
scene.camera = ob_auto_camera
light_auto_sun = bpy.data.lights.new('AutoSun', 'SUN')
light_auto_sun.energy = 3.0
light_auto_sun.angle = 0.0523599
ob_auto_sun = bpy.data.objects.new('AutoSun', light_auto_sun)
scene.collection.objects.link(ob_auto_sun)
ob_auto_sun.rotation_euler = (0.872665, 0.174533, 0.523599)
bpy.context.view_layer.update()
